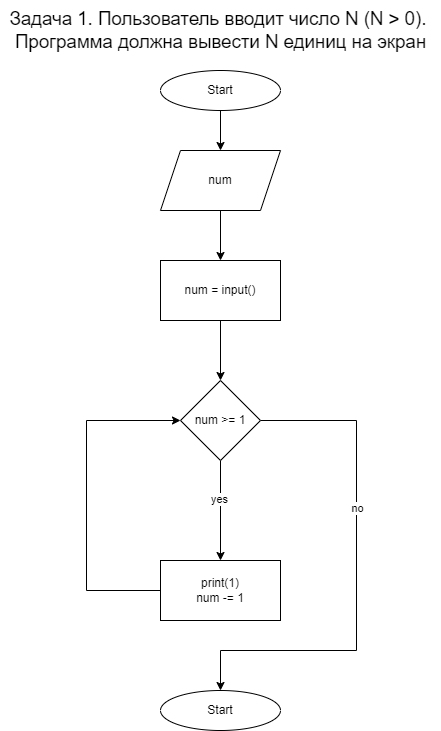

The diagram above was exported from draw.io. Its source (the exported page's mxGraphModel, read from the mxfile embedded in the PNG):
<mxGraphModel dx="2062" dy="1065" grid="1" gridSize="10" guides="1" tooltips="1" connect="1" arrows="1" fold="1" page="1" pageScale="1" pageWidth="827" pageHeight="1169" math="0" shadow="0">
  <root>
    <mxCell id="0" />
    <mxCell id="1" parent="0" />
    <mxCell id="rtIEA7kug-cSC2Mjy0H0-1" value="&lt;span id=&quot;docs-internal-guid-68ddafdc-7fff-5004-a992-44415bb2a695&quot;&gt;&lt;span style=&quot;font-size: 14pt; font-family: Arial; background-color: transparent; font-variant-numeric: normal; font-variant-east-asian: normal; vertical-align: baseline;&quot;&gt;Задача 1. Пользователь вводит число N (N &amp;gt; 0). &lt;br&gt;Программа должна вывести N единиц на экран&lt;/span&gt;&lt;/span&gt;" style="text;html=1;align=center;verticalAlign=middle;resizable=0;points=[];autosize=1;strokeColor=none;fillColor=none;" vertex="1" parent="1">
      <mxGeometry x="194" y="10" width="440" height="60" as="geometry" />
    </mxCell>
    <mxCell id="rtIEA7kug-cSC2Mjy0H0-4" style="edgeStyle=orthogonalEdgeStyle;rounded=0;orthogonalLoop=1;jettySize=auto;html=1;exitX=0.5;exitY=1;exitDx=0;exitDy=0;entryX=0.5;entryY=0;entryDx=0;entryDy=0;" edge="1" parent="1" source="rtIEA7kug-cSC2Mjy0H0-2" target="rtIEA7kug-cSC2Mjy0H0-3">
      <mxGeometry relative="1" as="geometry" />
    </mxCell>
    <mxCell id="rtIEA7kug-cSC2Mjy0H0-2" value="Start" style="ellipse;whiteSpace=wrap;html=1;" vertex="1" parent="1">
      <mxGeometry x="354" y="80" width="120" height="40" as="geometry" />
    </mxCell>
    <mxCell id="rtIEA7kug-cSC2Mjy0H0-6" style="edgeStyle=orthogonalEdgeStyle;rounded=0;orthogonalLoop=1;jettySize=auto;html=1;exitX=0.5;exitY=1;exitDx=0;exitDy=0;entryX=0.5;entryY=0;entryDx=0;entryDy=0;" edge="1" parent="1" source="rtIEA7kug-cSC2Mjy0H0-3" target="rtIEA7kug-cSC2Mjy0H0-5">
      <mxGeometry relative="1" as="geometry" />
    </mxCell>
    <mxCell id="rtIEA7kug-cSC2Mjy0H0-3" value="num" style="shape=parallelogram;perimeter=parallelogramPerimeter;whiteSpace=wrap;html=1;fixedSize=1;" vertex="1" parent="1">
      <mxGeometry x="354" y="160" width="120" height="60" as="geometry" />
    </mxCell>
    <mxCell id="rtIEA7kug-cSC2Mjy0H0-8" style="edgeStyle=orthogonalEdgeStyle;rounded=0;orthogonalLoop=1;jettySize=auto;html=1;exitX=0.5;exitY=1;exitDx=0;exitDy=0;" edge="1" parent="1" source="rtIEA7kug-cSC2Mjy0H0-5" target="rtIEA7kug-cSC2Mjy0H0-7">
      <mxGeometry relative="1" as="geometry" />
    </mxCell>
    <mxCell id="rtIEA7kug-cSC2Mjy0H0-5" value="num = input()" style="rounded=0;whiteSpace=wrap;html=1;" vertex="1" parent="1">
      <mxGeometry x="354" y="270" width="120" height="60" as="geometry" />
    </mxCell>
    <mxCell id="rtIEA7kug-cSC2Mjy0H0-9" style="edgeStyle=orthogonalEdgeStyle;rounded=0;orthogonalLoop=1;jettySize=auto;html=1;exitX=0.5;exitY=1;exitDx=0;exitDy=0;entryX=0.5;entryY=0;entryDx=0;entryDy=0;" edge="1" parent="1" source="rtIEA7kug-cSC2Mjy0H0-7" target="rtIEA7kug-cSC2Mjy0H0-10">
      <mxGeometry relative="1" as="geometry">
        <mxPoint x="414" y="560" as="targetPoint" />
      </mxGeometry>
    </mxCell>
    <mxCell id="rtIEA7kug-cSC2Mjy0H0-11" value="yes" style="edgeLabel;html=1;align=center;verticalAlign=middle;resizable=0;points=[];" vertex="1" connectable="0" parent="rtIEA7kug-cSC2Mjy0H0-9">
      <mxGeometry x="-0.24" y="-2" relative="1" as="geometry">
        <mxPoint as="offset" />
      </mxGeometry>
    </mxCell>
    <mxCell id="rtIEA7kug-cSC2Mjy0H0-14" style="edgeStyle=orthogonalEdgeStyle;rounded=0;orthogonalLoop=1;jettySize=auto;html=1;exitX=1;exitY=0.5;exitDx=0;exitDy=0;" edge="1" parent="1" source="rtIEA7kug-cSC2Mjy0H0-7" target="rtIEA7kug-cSC2Mjy0H0-13">
      <mxGeometry relative="1" as="geometry">
        <Array as="points">
          <mxPoint x="550" y="430" />
          <mxPoint x="550" y="660" />
          <mxPoint x="414" y="660" />
        </Array>
      </mxGeometry>
    </mxCell>
    <mxCell id="rtIEA7kug-cSC2Mjy0H0-15" value="no" style="edgeLabel;html=1;align=center;verticalAlign=middle;resizable=0;points=[];" vertex="1" connectable="0" parent="rtIEA7kug-cSC2Mjy0H0-14">
      <mxGeometry x="-0.2709" relative="1" as="geometry">
        <mxPoint as="offset" />
      </mxGeometry>
    </mxCell>
    <mxCell id="rtIEA7kug-cSC2Mjy0H0-7" value="num &amp;gt;= 1" style="rhombus;whiteSpace=wrap;html=1;" vertex="1" parent="1">
      <mxGeometry x="374" y="390" width="80" height="80" as="geometry" />
    </mxCell>
    <mxCell id="rtIEA7kug-cSC2Mjy0H0-12" style="edgeStyle=orthogonalEdgeStyle;rounded=0;orthogonalLoop=1;jettySize=auto;html=1;exitX=0;exitY=0.5;exitDx=0;exitDy=0;entryX=0;entryY=0.5;entryDx=0;entryDy=0;" edge="1" parent="1" source="rtIEA7kug-cSC2Mjy0H0-10" target="rtIEA7kug-cSC2Mjy0H0-7">
      <mxGeometry relative="1" as="geometry">
        <Array as="points">
          <mxPoint x="280" y="600" />
          <mxPoint x="280" y="430" />
        </Array>
      </mxGeometry>
    </mxCell>
    <mxCell id="rtIEA7kug-cSC2Mjy0H0-10" value="print(1)&lt;br&gt;num -= 1" style="rounded=0;whiteSpace=wrap;html=1;" vertex="1" parent="1">
      <mxGeometry x="354" y="570" width="120" height="60" as="geometry" />
    </mxCell>
    <mxCell id="rtIEA7kug-cSC2Mjy0H0-13" value="Start" style="ellipse;whiteSpace=wrap;html=1;" vertex="1" parent="1">
      <mxGeometry x="354" y="700" width="120" height="40" as="geometry" />
    </mxCell>
  </root>
</mxGraphModel>